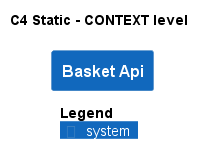

The diagram above was rendered by PlantUML. Its source (embedded in the PNG):
@startuml
!pragma layout smetana
!include ..\..\.c4s\C4_Context.puml

AddElementTag("state:new", $bgColor=green, $fontColor=#ffffff, $borderColor=green, $shadowing="False")
AddElementTag("state:changed", $bgColor=orange, $fontColor=#ffffff, $borderColor=orange, $shadowing="False")
AddElementTag("state:removed", $bgColor=red, $fontColor=#ffffff, $borderColor=red, $shadowing="False")

AddRelTag("state:new", $textColor=green, $lineColor=green)
AddRelTag("state:changed", $textColor=orange, $lineColor=orange)
AddRelTag("state:removed", $textColor=red, $lineColor=red)

SHOW_PERSON_PORTRAIT()
LAYOUT_TOP_DOWN()

skinparam linetype polyline

title C4 Static - CONTEXT level

System(dotnet.eShop.Architecture.SoftwareSystems.BasketApi, "Basket Api", "")



SHOW_LEGEND()
@enduml